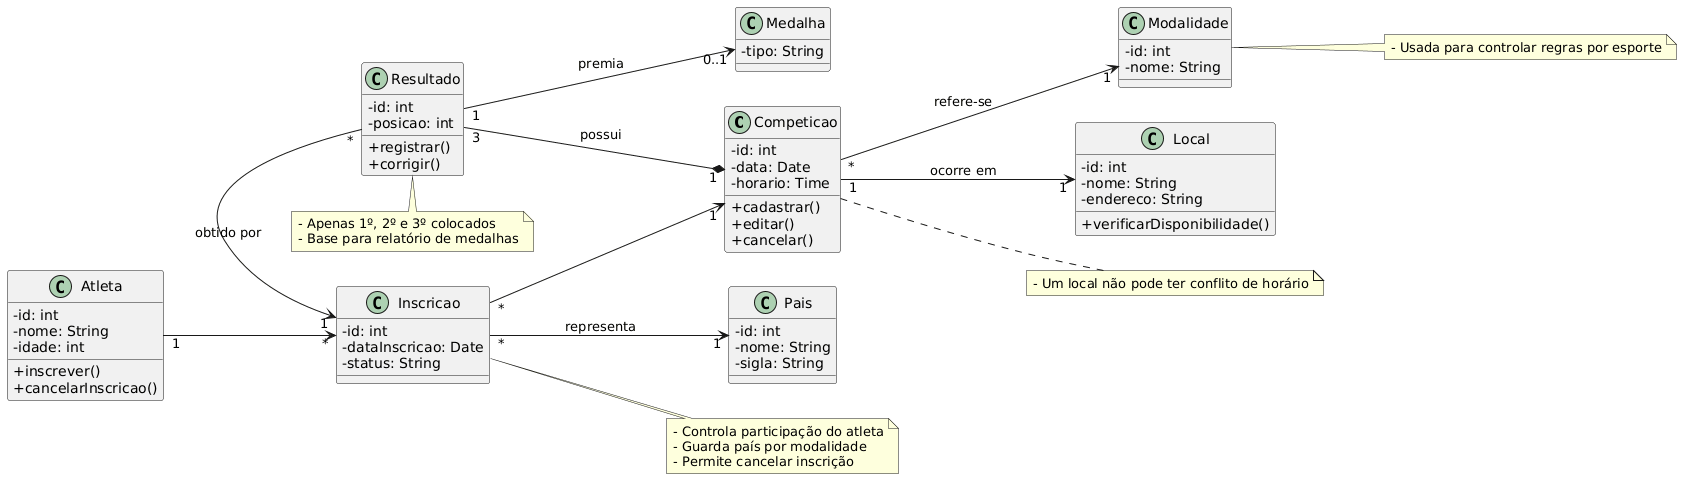

The diagram above was rendered by PlantUML. Its source (embedded in the PNG):
@startuml
skinparam classAttributeIconSize 0
left to right direction

' Classes principais

class Competicao {
    - id: int
    - data: Date
    - horario: Time
    + cadastrar()
    + editar()
    + cancelar()
}

class Modalidade {
    - id: int
    - nome: String
}

class Atleta {
    - id: int
    - nome: String
    - idade: int
    + inscrever()
    + cancelarInscricao()
}

class Pais {
    - id: int
    - nome: String
    - sigla: String
}

class Local {
    - id: int
    - nome: String
    - endereco: String
    + verificarDisponibilidade()
}

class Inscricao {
    - id: int
    - dataInscricao: Date
    - status: String
}

class Resultado {
    - id: int
    - posicao: int
    + registrar()
    + corrigir()
}

class Medalha {
    - tipo: String
}

' Relacionamentos

Competicao "1" --> "1" Local : ocorre em
Competicao "*" --> "1" Modalidade : refere-se
Atleta "1" --> "*" Inscricao
Inscricao "*" --> "1" Competicao
Inscricao "*" --> "1" Pais : representa
Competicao "1" *-- "3" Resultado : possui
Resultado "*" -right-> "1" Inscricao : obtido por
Resultado "1" --> "0..1" Medalha : premia

' Observações de negócio

note right of Inscricao
- Controla participação do atleta
- Guarda país por modalidade
- Permite cancelar inscrição
end note

note right of Competicao
- Um local não pode ter conflito de horário
end note

note right of Modalidade
- Usada para controlar regras por esporte
end note

note bottom of Resultado
- Apenas 1º, 2º e 3º colocados
- Base para relatório de medalhas
end note
@enduml